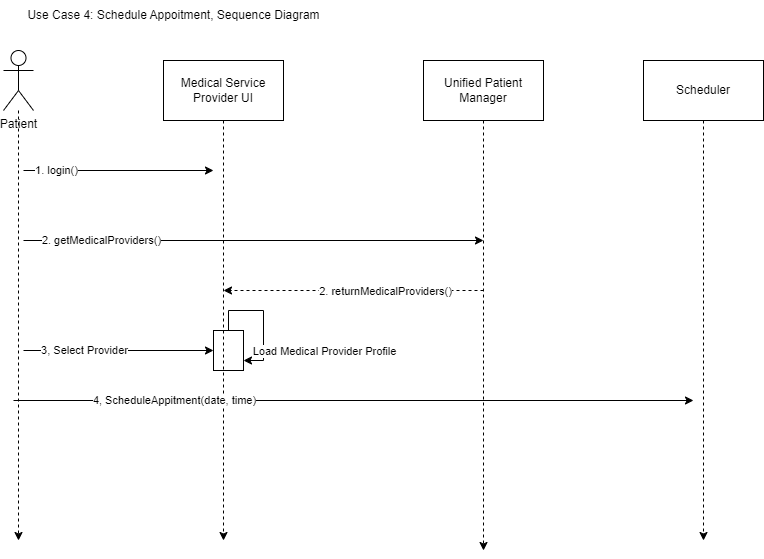

The diagram above was exported from draw.io. Its source (the exported page's mxGraphModel, read from the mxfile embedded in the PNG):
<mxGraphModel dx="1434" dy="1838" grid="1" gridSize="10" guides="1" tooltips="1" connect="1" arrows="1" fold="1" page="1" pageScale="1" pageWidth="850" pageHeight="1100" math="0" shadow="0">
  <root>
    <mxCell id="0" />
    <mxCell id="1" parent="0" />
    <mxCell id="fb5IsXJKyvM0x_WKuMqt-9" style="edgeStyle=orthogonalEdgeStyle;rounded=0;orthogonalLoop=1;jettySize=auto;html=1;dashed=1;" edge="1" parent="1" source="fb5IsXJKyvM0x_WKuMqt-1">
      <mxGeometry relative="1" as="geometry">
        <mxPoint x="75" y="480" as="targetPoint" />
      </mxGeometry>
    </mxCell>
    <mxCell id="fb5IsXJKyvM0x_WKuMqt-1" value="Patient" style="shape=umlActor;verticalLabelPosition=bottom;verticalAlign=top;html=1;outlineConnect=0;" vertex="1" parent="1">
      <mxGeometry x="60" y="-10" width="30" height="60" as="geometry" />
    </mxCell>
    <mxCell id="fb5IsXJKyvM0x_WKuMqt-8" style="edgeStyle=orthogonalEdgeStyle;rounded=0;orthogonalLoop=1;jettySize=auto;html=1;dashed=1;" edge="1" parent="1" source="fb5IsXJKyvM0x_WKuMqt-5">
      <mxGeometry relative="1" as="geometry">
        <mxPoint x="540" y="490" as="targetPoint" />
      </mxGeometry>
    </mxCell>
    <mxCell id="fb5IsXJKyvM0x_WKuMqt-5" value="Unified Patient Manager" style="rounded=0;whiteSpace=wrap;html=1;" vertex="1" parent="1">
      <mxGeometry x="480" width="120" height="60" as="geometry" />
    </mxCell>
    <mxCell id="fb5IsXJKyvM0x_WKuMqt-10" value="" style="endArrow=classic;html=1;rounded=0;" edge="1" parent="1">
      <mxGeometry width="50" height="50" relative="1" as="geometry">
        <mxPoint x="80" y="110" as="sourcePoint" />
        <mxPoint x="270" y="110" as="targetPoint" />
      </mxGeometry>
    </mxCell>
    <mxCell id="fb5IsXJKyvM0x_WKuMqt-11" value="1. login()" style="edgeLabel;html=1;align=center;verticalAlign=middle;resizable=0;points=[];" vertex="1" connectable="0" parent="fb5IsXJKyvM0x_WKuMqt-10">
      <mxGeometry x="-0.6664" y="1" relative="1" as="geometry">
        <mxPoint as="offset" />
      </mxGeometry>
    </mxCell>
    <mxCell id="fb5IsXJKyvM0x_WKuMqt-46" style="edgeStyle=orthogonalEdgeStyle;rounded=0;orthogonalLoop=1;jettySize=auto;html=1;dashed=1;" edge="1" parent="1" source="fb5IsXJKyvM0x_WKuMqt-13">
      <mxGeometry relative="1" as="geometry">
        <mxPoint x="760" y="480" as="targetPoint" />
      </mxGeometry>
    </mxCell>
    <mxCell id="fb5IsXJKyvM0x_WKuMqt-13" value="Scheduler" style="rounded=0;whiteSpace=wrap;html=1;" vertex="1" parent="1">
      <mxGeometry x="700" width="120" height="60" as="geometry" />
    </mxCell>
    <mxCell id="fb5IsXJKyvM0x_WKuMqt-14" value="" style="endArrow=classic;html=1;rounded=0;" edge="1" parent="1">
      <mxGeometry width="50" height="50" relative="1" as="geometry">
        <mxPoint x="80" y="180" as="sourcePoint" />
        <mxPoint x="540" y="180" as="targetPoint" />
      </mxGeometry>
    </mxCell>
    <mxCell id="fb5IsXJKyvM0x_WKuMqt-15" value="2. getMedicalProviders()" style="edgeLabel;html=1;align=center;verticalAlign=middle;resizable=0;points=[];" vertex="1" connectable="0" parent="fb5IsXJKyvM0x_WKuMqt-14">
      <mxGeometry x="-0.6664" y="1" relative="1" as="geometry">
        <mxPoint as="offset" />
      </mxGeometry>
    </mxCell>
    <mxCell id="fb5IsXJKyvM0x_WKuMqt-18" value="" style="endArrow=classic;html=1;rounded=0;dashed=1;" edge="1" parent="1">
      <mxGeometry width="50" height="50" relative="1" as="geometry">
        <mxPoint x="540" y="230" as="sourcePoint" />
        <mxPoint x="280" y="230" as="targetPoint" />
      </mxGeometry>
    </mxCell>
    <mxCell id="fb5IsXJKyvM0x_WKuMqt-19" value="2. returnMedicalProviders()" style="edgeLabel;html=1;align=center;verticalAlign=middle;resizable=0;points=[];" vertex="1" connectable="0" parent="fb5IsXJKyvM0x_WKuMqt-18">
      <mxGeometry x="-0.2352" relative="1" as="geometry">
        <mxPoint as="offset" />
      </mxGeometry>
    </mxCell>
    <mxCell id="fb5IsXJKyvM0x_WKuMqt-22" value="Use Case 4: Schedule Appoitment, Sequence Diagram" style="text;html=1;align=center;verticalAlign=middle;resizable=0;points=[];autosize=1;strokeColor=none;fillColor=none;" vertex="1" parent="1">
      <mxGeometry x="70" y="-60" width="320" height="30" as="geometry" />
    </mxCell>
    <mxCell id="fb5IsXJKyvM0x_WKuMqt-23" value="" style="endArrow=classic;html=1;rounded=0;" edge="1" parent="1">
      <mxGeometry width="50" height="50" relative="1" as="geometry">
        <mxPoint x="270" y="270" as="sourcePoint" />
        <mxPoint x="270" y="270" as="targetPoint" />
      </mxGeometry>
    </mxCell>
    <mxCell id="fb5IsXJKyvM0x_WKuMqt-35" value="" style="endArrow=classic;html=1;rounded=0;" edge="1" parent="1">
      <mxGeometry width="50" height="50" relative="1" as="geometry">
        <mxPoint x="80" y="290" as="sourcePoint" />
        <mxPoint x="270" y="290" as="targetPoint" />
      </mxGeometry>
    </mxCell>
    <mxCell id="fb5IsXJKyvM0x_WKuMqt-36" value="3, Select Provider" style="edgeLabel;html=1;align=center;verticalAlign=middle;resizable=0;points=[];" vertex="1" connectable="0" parent="fb5IsXJKyvM0x_WKuMqt-35">
      <mxGeometry x="-0.6664" y="1" relative="1" as="geometry">
        <mxPoint x="28" as="offset" />
      </mxGeometry>
    </mxCell>
    <mxCell id="fb5IsXJKyvM0x_WKuMqt-37" value="" style="group" vertex="1" connectable="0" parent="1">
      <mxGeometry x="220" width="120" height="370" as="geometry" />
    </mxCell>
    <mxCell id="fb5IsXJKyvM0x_WKuMqt-4" value="Medical Service Provider UI" style="rounded=0;whiteSpace=wrap;html=1;" vertex="1" parent="fb5IsXJKyvM0x_WKuMqt-37">
      <mxGeometry width="120" height="60" as="geometry" />
    </mxCell>
    <mxCell id="fb5IsXJKyvM0x_WKuMqt-38" value="" style="rounded=0;whiteSpace=wrap;html=1;" vertex="1" parent="fb5IsXJKyvM0x_WKuMqt-37">
      <mxGeometry x="50" y="270" width="30" height="40" as="geometry" />
    </mxCell>
    <mxCell id="fb5IsXJKyvM0x_WKuMqt-41" value="" style="edgeStyle=orthogonalEdgeStyle;rounded=0;orthogonalLoop=1;jettySize=auto;html=1;dashed=1;" edge="1" parent="fb5IsXJKyvM0x_WKuMqt-37" source="fb5IsXJKyvM0x_WKuMqt-4">
      <mxGeometry relative="1" as="geometry">
        <mxPoint x="60" y="480" as="targetPoint" />
        <mxPoint x="280" y="60" as="sourcePoint" />
      </mxGeometry>
    </mxCell>
    <mxCell id="fb5IsXJKyvM0x_WKuMqt-42" style="edgeStyle=orthogonalEdgeStyle;rounded=0;orthogonalLoop=1;jettySize=auto;html=1;entryX=1;entryY=0.75;entryDx=0;entryDy=0;" edge="1" parent="fb5IsXJKyvM0x_WKuMqt-37" source="fb5IsXJKyvM0x_WKuMqt-38" target="fb5IsXJKyvM0x_WKuMqt-38">
      <mxGeometry relative="1" as="geometry" />
    </mxCell>
    <mxCell id="fb5IsXJKyvM0x_WKuMqt-43" value="Load Medical Provider Profile" style="edgeLabel;html=1;align=center;verticalAlign=middle;resizable=0;points=[];" vertex="1" connectable="0" parent="fb5IsXJKyvM0x_WKuMqt-42">
      <mxGeometry x="0.28" y="-3" relative="1" as="geometry">
        <mxPoint x="63" y="15" as="offset" />
      </mxGeometry>
    </mxCell>
    <mxCell id="fb5IsXJKyvM0x_WKuMqt-44" value="" style="endArrow=classic;html=1;rounded=0;" edge="1" parent="1">
      <mxGeometry width="50" height="50" relative="1" as="geometry">
        <mxPoint x="70" y="340" as="sourcePoint" />
        <mxPoint x="750" y="340" as="targetPoint" />
      </mxGeometry>
    </mxCell>
    <mxCell id="fb5IsXJKyvM0x_WKuMqt-45" value="4, ScheduleAppitment(date, time)" style="edgeLabel;html=1;align=center;verticalAlign=middle;resizable=0;points=[];" vertex="1" connectable="0" parent="fb5IsXJKyvM0x_WKuMqt-44">
      <mxGeometry x="-0.6664" y="1" relative="1" as="geometry">
        <mxPoint x="47" as="offset" />
      </mxGeometry>
    </mxCell>
  </root>
</mxGraphModel>